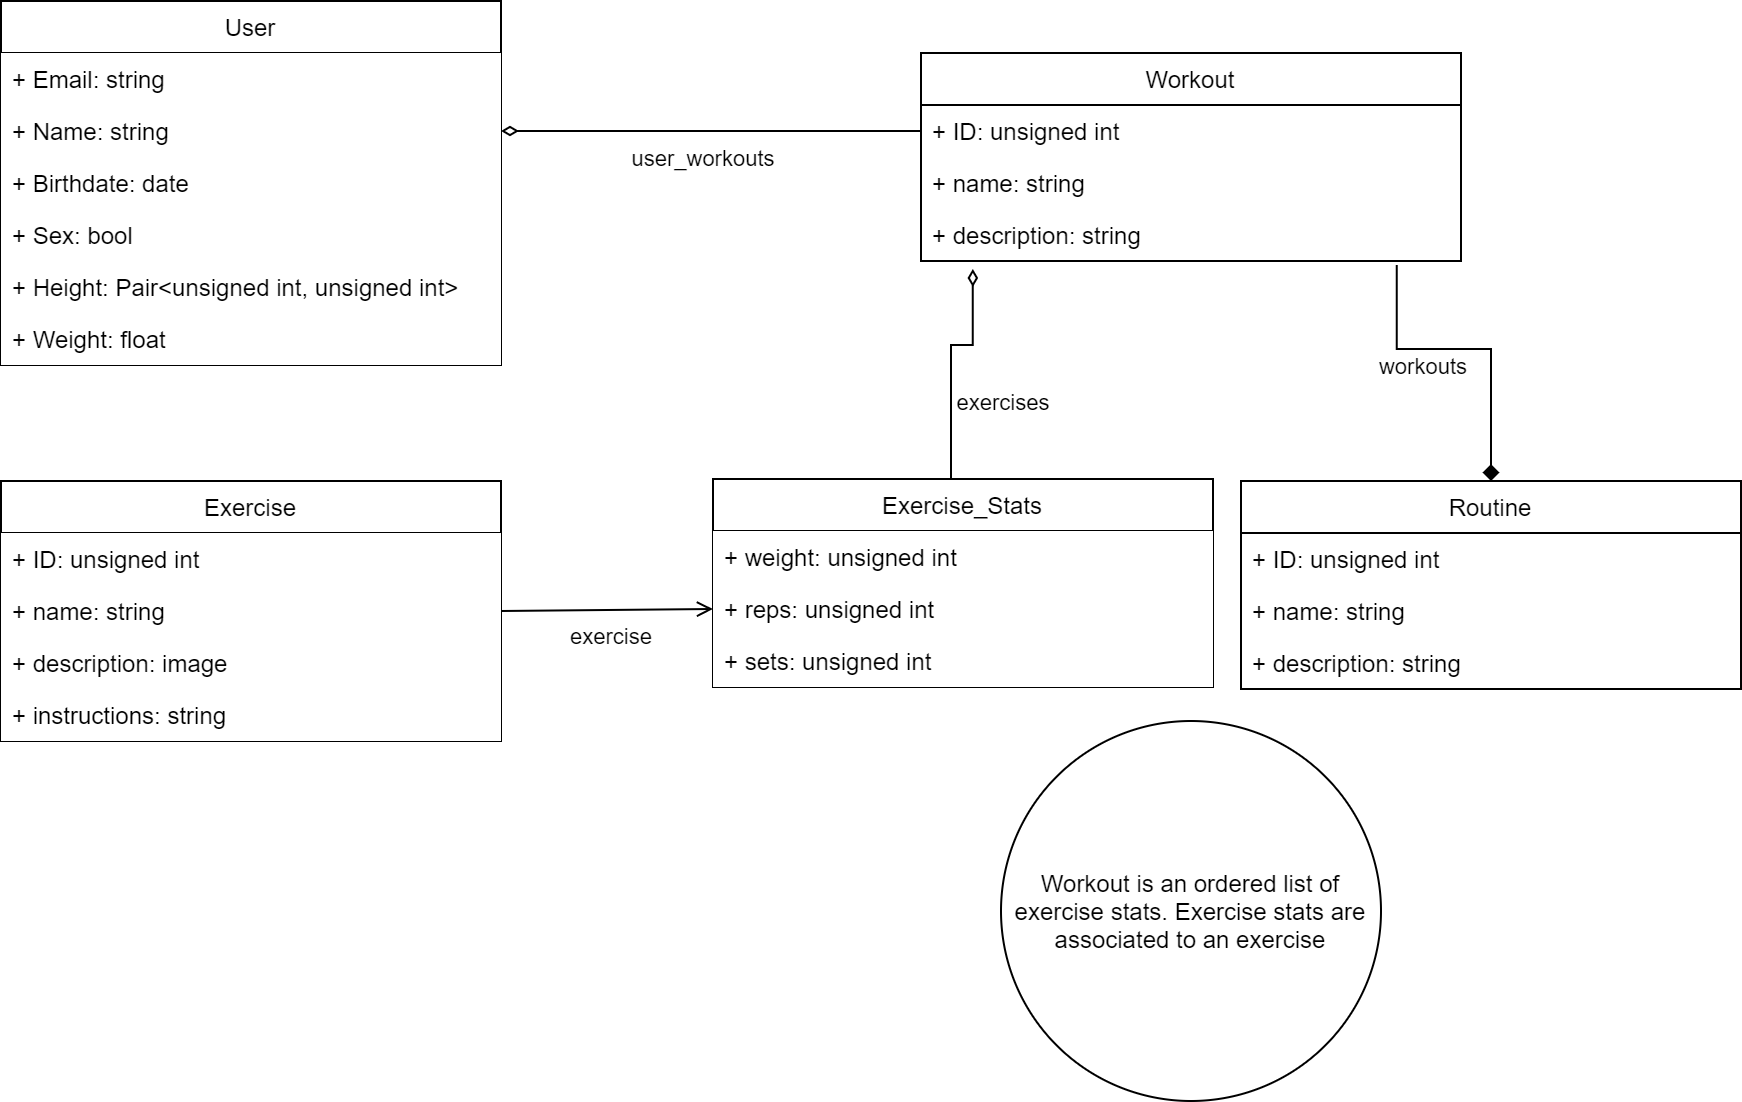

The diagram above was exported from draw.io. Its source (the exported page's mxGraphModel, read from the mxfile embedded in the PNG):
<mxGraphModel dx="1422" dy="862" grid="1" gridSize="10" guides="1" tooltips="1" connect="1" arrows="1" fold="1" page="1" pageScale="1" pageWidth="850" pageHeight="1100" math="0" shadow="0">
  <root>
    <mxCell id="0" />
    <mxCell id="1" parent="0" />
    <mxCell id="j9Qbce7lEbWxUx_8ccxq-6" value="User" style="swimlane;fontStyle=0;childLayout=stackLayout;horizontal=1;startSize=26;horizontalStack=0;resizeParent=1;resizeParentMax=0;resizeLast=0;collapsible=1;marginBottom=0;" parent="1" vertex="1">
      <mxGeometry x="10" y="40" width="250" height="182" as="geometry" />
    </mxCell>
    <mxCell id="j9Qbce7lEbWxUx_8ccxq-8" value="+ Email: string" style="text;strokeColor=none;align=left;verticalAlign=top;spacingLeft=4;spacingRight=4;overflow=hidden;rotatable=0;points=[[0,0.5],[1,0.5]];portConstraint=eastwest;fillColor=#ffffff;" parent="j9Qbce7lEbWxUx_8ccxq-6" vertex="1">
      <mxGeometry y="26" width="250" height="26" as="geometry" />
    </mxCell>
    <mxCell id="j9Qbce7lEbWxUx_8ccxq-7" value="+ Name: string" style="text;strokeColor=none;align=left;verticalAlign=top;spacingLeft=4;spacingRight=4;overflow=hidden;rotatable=0;points=[[0,0.5],[1,0.5]];portConstraint=eastwest;fillColor=#ffffff;" parent="j9Qbce7lEbWxUx_8ccxq-6" vertex="1">
      <mxGeometry y="52" width="250" height="26" as="geometry" />
    </mxCell>
    <mxCell id="j9Qbce7lEbWxUx_8ccxq-14" value="+ Birthdate: date" style="text;strokeColor=none;align=left;verticalAlign=top;spacingLeft=4;spacingRight=4;overflow=hidden;rotatable=0;points=[[0,0.5],[1,0.5]];portConstraint=eastwest;fillColor=#ffffff;" parent="j9Qbce7lEbWxUx_8ccxq-6" vertex="1">
      <mxGeometry y="78" width="250" height="26" as="geometry" />
    </mxCell>
    <mxCell id="j9Qbce7lEbWxUx_8ccxq-13" value="+ Sex: bool" style="text;strokeColor=none;align=left;verticalAlign=top;spacingLeft=4;spacingRight=4;overflow=hidden;rotatable=0;points=[[0,0.5],[1,0.5]];portConstraint=eastwest;fillColor=#ffffff;" parent="j9Qbce7lEbWxUx_8ccxq-6" vertex="1">
      <mxGeometry y="104" width="250" height="26" as="geometry" />
    </mxCell>
    <mxCell id="j9Qbce7lEbWxUx_8ccxq-11" value="+ Height: Pair&lt;unsigned int, unsigned int&gt;" style="text;strokeColor=none;align=left;verticalAlign=top;spacingLeft=4;spacingRight=4;overflow=hidden;rotatable=0;points=[[0,0.5],[1,0.5]];portConstraint=eastwest;fillColor=#ffffff;" parent="j9Qbce7lEbWxUx_8ccxq-6" vertex="1">
      <mxGeometry y="130" width="250" height="26" as="geometry" />
    </mxCell>
    <mxCell id="j9Qbce7lEbWxUx_8ccxq-12" value="+ Weight: float" style="text;strokeColor=none;align=left;verticalAlign=top;spacingLeft=4;spacingRight=4;overflow=hidden;rotatable=0;points=[[0,0.5],[1,0.5]];portConstraint=eastwest;fillColor=#ffffff;" parent="j9Qbce7lEbWxUx_8ccxq-6" vertex="1">
      <mxGeometry y="156" width="250" height="26" as="geometry" />
    </mxCell>
    <mxCell id="j9Qbce7lEbWxUx_8ccxq-19" value="Exercise" style="swimlane;fontStyle=0;childLayout=stackLayout;horizontal=1;startSize=26;horizontalStack=0;resizeParent=1;resizeParentMax=0;resizeLast=0;collapsible=1;marginBottom=0;" parent="1" vertex="1">
      <mxGeometry x="10" y="280" width="250" height="130" as="geometry" />
    </mxCell>
    <mxCell id="j9Qbce7lEbWxUx_8ccxq-35" value="+ ID: unsigned int " style="text;strokeColor=none;align=left;verticalAlign=top;spacingLeft=4;spacingRight=4;overflow=hidden;rotatable=0;points=[[0,0.5],[1,0.5]];portConstraint=eastwest;fillColor=#ffffff;" parent="j9Qbce7lEbWxUx_8ccxq-19" vertex="1">
      <mxGeometry y="26" width="250" height="26" as="geometry" />
    </mxCell>
    <mxCell id="b8ZvS_oDsiZrcO-GVSer-11" value="+ name: string " style="text;strokeColor=none;align=left;verticalAlign=top;spacingLeft=4;spacingRight=4;overflow=hidden;rotatable=0;points=[[0,0.5],[1,0.5]];portConstraint=eastwest;fillColor=#ffffff;" vertex="1" parent="j9Qbce7lEbWxUx_8ccxq-19">
      <mxGeometry y="52" width="250" height="26" as="geometry" />
    </mxCell>
    <mxCell id="j9Qbce7lEbWxUx_8ccxq-45" value="+ description: image " style="text;strokeColor=none;align=left;verticalAlign=top;spacingLeft=4;spacingRight=4;overflow=hidden;rotatable=0;points=[[0,0.5],[1,0.5]];portConstraint=eastwest;fillColor=#ffffff;" parent="j9Qbce7lEbWxUx_8ccxq-19" vertex="1">
      <mxGeometry y="78" width="250" height="26" as="geometry" />
    </mxCell>
    <mxCell id="j9Qbce7lEbWxUx_8ccxq-63" value="+ instructions: string " style="text;strokeColor=none;align=left;verticalAlign=top;spacingLeft=4;spacingRight=4;overflow=hidden;rotatable=0;points=[[0,0.5],[1,0.5]];portConstraint=eastwest;fillColor=#ffffff;" parent="j9Qbce7lEbWxUx_8ccxq-19" vertex="1">
      <mxGeometry y="104" width="250" height="26" as="geometry" />
    </mxCell>
    <mxCell id="b8ZvS_oDsiZrcO-GVSer-7" value="" style="edgeStyle=orthogonalEdgeStyle;rounded=0;orthogonalLoop=1;jettySize=auto;html=1;endArrow=diamond;endFill=1;exitX=0.881;exitY=1.077;exitDx=0;exitDy=0;exitPerimeter=0;" edge="1" parent="1" source="j9Qbce7lEbWxUx_8ccxq-52" target="b8ZvS_oDsiZrcO-GVSer-4">
      <mxGeometry relative="1" as="geometry">
        <Array as="points">
          <mxPoint x="708" y="214" />
          <mxPoint x="755" y="214" />
        </Array>
      </mxGeometry>
    </mxCell>
    <mxCell id="b8ZvS_oDsiZrcO-GVSer-26" value="workouts" style="edgeLabel;html=1;align=center;verticalAlign=middle;resizable=0;points=[];" vertex="1" connectable="0" parent="b8ZvS_oDsiZrcO-GVSer-7">
      <mxGeometry x="-0.0316" y="2" relative="1" as="geometry">
        <mxPoint x="-20.9" y="10" as="offset" />
      </mxGeometry>
    </mxCell>
    <mxCell id="j9Qbce7lEbWxUx_8ccxq-50" value="Workout" style="swimlane;fontStyle=0;childLayout=stackLayout;horizontal=1;startSize=26;fillColor=none;horizontalStack=0;resizeParent=1;resizeParentMax=0;resizeLast=0;collapsible=1;marginBottom=0;" parent="1" vertex="1">
      <mxGeometry x="470" y="66" width="270" height="104" as="geometry" />
    </mxCell>
    <mxCell id="j9Qbce7lEbWxUx_8ccxq-51" value="+ ID: unsigned int " style="text;strokeColor=none;fillColor=none;align=left;verticalAlign=top;spacingLeft=4;spacingRight=4;overflow=hidden;rotatable=0;points=[[0,0.5],[1,0.5]];portConstraint=eastwest;" parent="j9Qbce7lEbWxUx_8ccxq-50" vertex="1">
      <mxGeometry y="26" width="270" height="26" as="geometry" />
    </mxCell>
    <mxCell id="b8ZvS_oDsiZrcO-GVSer-25" value="+ name: string " style="text;strokeColor=none;fillColor=none;align=left;verticalAlign=top;spacingLeft=4;spacingRight=4;overflow=hidden;rotatable=0;points=[[0,0.5],[1,0.5]];portConstraint=eastwest;" vertex="1" parent="j9Qbce7lEbWxUx_8ccxq-50">
      <mxGeometry y="52" width="270" height="26" as="geometry" />
    </mxCell>
    <mxCell id="j9Qbce7lEbWxUx_8ccxq-52" value="+ description: string " style="text;strokeColor=none;fillColor=none;align=left;verticalAlign=top;spacingLeft=4;spacingRight=4;overflow=hidden;rotatable=0;points=[[0,0.5],[1,0.5]];portConstraint=eastwest;" parent="j9Qbce7lEbWxUx_8ccxq-50" vertex="1">
      <mxGeometry y="78" width="270" height="26" as="geometry" />
    </mxCell>
    <mxCell id="b8ZvS_oDsiZrcO-GVSer-22" style="edgeStyle=orthogonalEdgeStyle;rounded=0;orthogonalLoop=1;jettySize=auto;html=1;exitX=0.5;exitY=0;exitDx=0;exitDy=0;entryX=0.096;entryY=1.154;entryDx=0;entryDy=0;entryPerimeter=0;endArrow=diamondThin;endFill=0;" edge="1" parent="1" source="j9Qbce7lEbWxUx_8ccxq-65" target="j9Qbce7lEbWxUx_8ccxq-52">
      <mxGeometry relative="1" as="geometry">
        <Array as="points">
          <mxPoint x="485" y="212" />
          <mxPoint x="496" y="212" />
        </Array>
      </mxGeometry>
    </mxCell>
    <mxCell id="b8ZvS_oDsiZrcO-GVSer-27" value="exercises" style="edgeLabel;html=1;align=center;verticalAlign=middle;resizable=0;points=[];" vertex="1" connectable="0" parent="b8ZvS_oDsiZrcO-GVSer-22">
      <mxGeometry x="-0.0484" relative="1" as="geometry">
        <mxPoint x="25" y="13" as="offset" />
      </mxGeometry>
    </mxCell>
    <mxCell id="j9Qbce7lEbWxUx_8ccxq-65" value="Exercise_Stats" style="swimlane;fontStyle=0;childLayout=stackLayout;horizontal=1;startSize=26;horizontalStack=0;resizeParent=1;resizeParentMax=0;resizeLast=0;collapsible=1;marginBottom=0;" parent="1" vertex="1">
      <mxGeometry x="366" y="279" width="250" height="104" as="geometry" />
    </mxCell>
    <mxCell id="j9Qbce7lEbWxUx_8ccxq-66" value="+ weight: unsigned int" style="text;strokeColor=none;align=left;verticalAlign=top;spacingLeft=4;spacingRight=4;overflow=hidden;rotatable=0;points=[[0,0.5],[1,0.5]];portConstraint=eastwest;fillColor=#ffffff;" parent="j9Qbce7lEbWxUx_8ccxq-65" vertex="1">
      <mxGeometry y="26" width="250" height="26" as="geometry" />
    </mxCell>
    <mxCell id="j9Qbce7lEbWxUx_8ccxq-67" value="+ reps: unsigned int" style="text;strokeColor=none;align=left;verticalAlign=top;spacingLeft=4;spacingRight=4;overflow=hidden;rotatable=0;points=[[0,0.5],[1,0.5]];portConstraint=eastwest;fillColor=#ffffff;" parent="j9Qbce7lEbWxUx_8ccxq-65" vertex="1">
      <mxGeometry y="52" width="250" height="26" as="geometry" />
    </mxCell>
    <mxCell id="j9Qbce7lEbWxUx_8ccxq-68" value="+ sets: unsigned int" style="text;strokeColor=none;align=left;verticalAlign=top;spacingLeft=4;spacingRight=4;overflow=hidden;rotatable=0;points=[[0,0.5],[1,0.5]];portConstraint=eastwest;fillColor=#ffffff;" parent="j9Qbce7lEbWxUx_8ccxq-65" vertex="1">
      <mxGeometry y="78" width="250" height="26" as="geometry" />
    </mxCell>
    <mxCell id="j9Qbce7lEbWxUx_8ccxq-75" style="rounded=0;orthogonalLoop=1;jettySize=auto;html=1;exitX=1;exitY=0.5;exitDx=0;exitDy=0;entryX=0;entryY=0.5;entryDx=0;entryDy=0;startArrow=none;startFill=0;endArrow=open;endFill=0;" parent="1" source="b8ZvS_oDsiZrcO-GVSer-11" target="j9Qbce7lEbWxUx_8ccxq-67" edge="1">
      <mxGeometry relative="1" as="geometry" />
    </mxCell>
    <mxCell id="j9Qbce7lEbWxUx_8ccxq-77" value="exercise" style="edgeLabel;html=1;align=center;verticalAlign=middle;resizable=0;points=[];labelBorderColor=#FFFFFF;labelBackgroundColor=#ffffff;" parent="j9Qbce7lEbWxUx_8ccxq-75" vertex="1" connectable="0">
      <mxGeometry x="0.1683" y="-4" relative="1" as="geometry">
        <mxPoint x="-8" y="9" as="offset" />
      </mxGeometry>
    </mxCell>
    <mxCell id="b8ZvS_oDsiZrcO-GVSer-4" value="Routine" style="swimlane;fontStyle=0;childLayout=stackLayout;horizontal=1;startSize=26;fillColor=none;horizontalStack=0;resizeParent=1;resizeParentMax=0;resizeLast=0;collapsible=1;marginBottom=0;" vertex="1" parent="1">
      <mxGeometry x="630" y="280" width="250" height="104" as="geometry" />
    </mxCell>
    <mxCell id="b8ZvS_oDsiZrcO-GVSer-8" value="+ ID: unsigned int " style="text;strokeColor=none;fillColor=none;align=left;verticalAlign=top;spacingLeft=4;spacingRight=4;overflow=hidden;rotatable=0;points=[[0,0.5],[1,0.5]];portConstraint=eastwest;" vertex="1" parent="b8ZvS_oDsiZrcO-GVSer-4">
      <mxGeometry y="26" width="250" height="26" as="geometry" />
    </mxCell>
    <mxCell id="b8ZvS_oDsiZrcO-GVSer-9" value="+ name: string " style="text;strokeColor=none;fillColor=none;align=left;verticalAlign=top;spacingLeft=4;spacingRight=4;overflow=hidden;rotatable=0;points=[[0,0.5],[1,0.5]];portConstraint=eastwest;" vertex="1" parent="b8ZvS_oDsiZrcO-GVSer-4">
      <mxGeometry y="52" width="250" height="26" as="geometry" />
    </mxCell>
    <mxCell id="b8ZvS_oDsiZrcO-GVSer-6" value="+ description: string " style="text;strokeColor=none;fillColor=none;align=left;verticalAlign=top;spacingLeft=4;spacingRight=4;overflow=hidden;rotatable=0;points=[[0,0.5],[1,0.5]];portConstraint=eastwest;" vertex="1" parent="b8ZvS_oDsiZrcO-GVSer-4">
      <mxGeometry y="78" width="250" height="26" as="geometry" />
    </mxCell>
    <mxCell id="b8ZvS_oDsiZrcO-GVSer-18" value="Workout is an ordered list of exercise stats. Exercise stats are associated to an exercise" style="ellipse;whiteSpace=wrap;html=1;aspect=fixed;" vertex="1" parent="1">
      <mxGeometry x="510" y="400" width="190" height="190" as="geometry" />
    </mxCell>
    <mxCell id="b8ZvS_oDsiZrcO-GVSer-19" style="edgeStyle=orthogonalEdgeStyle;rounded=0;orthogonalLoop=1;jettySize=auto;html=1;exitX=1;exitY=0.5;exitDx=0;exitDy=0;entryX=0;entryY=0.5;entryDx=0;entryDy=0;endArrow=none;endFill=0;startArrow=diamondThin;startFill=0;" edge="1" parent="1" source="j9Qbce7lEbWxUx_8ccxq-7" target="j9Qbce7lEbWxUx_8ccxq-51">
      <mxGeometry relative="1" as="geometry" />
    </mxCell>
    <mxCell id="b8ZvS_oDsiZrcO-GVSer-20" value="user_workouts" style="edgeLabel;html=1;align=center;verticalAlign=middle;resizable=0;points=[];" vertex="1" connectable="0" parent="b8ZvS_oDsiZrcO-GVSer-19">
      <mxGeometry x="-0.1714" y="-2" relative="1" as="geometry">
        <mxPoint x="13" y="11" as="offset" />
      </mxGeometry>
    </mxCell>
  </root>
</mxGraphModel>